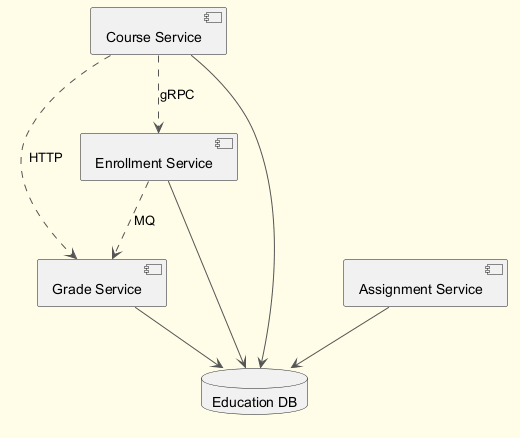

The diagram above was rendered by PlantUML. Its source (embedded in the PNG):
@startuml
skinparam backgroundColor #FFFDE7
skinparam classBackgroundColor #FFF9C4
skinparam classBorderColor #F57F17
skinparam ArrowColor #555555
component "Course Service" as C_CourseService
component "Assignment Service" as C_AssignmentService
component "Enrollment Service" as C_EnrollmentService
component "Grade Service" as C_GradeService
database "Education DB" as DB_education
C_CourseService --> DB_education
C_AssignmentService --> DB_education
C_EnrollmentService --> DB_education
C_GradeService --> DB_education
C_CourseService ..> C_GradeService : HTTP
C_EnrollmentService ..> C_GradeService : MQ
C_CourseService ..> C_EnrollmentService : gRPC
@enduml